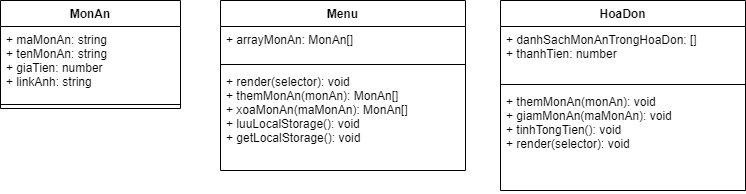

The diagram above was exported from draw.io. Its source (the exported page's mxGraphModel, read from the mxfile embedded in the PNG):
<mxGraphModel dx="664" dy="438" grid="1" gridSize="10" guides="1" tooltips="1" connect="1" arrows="1" fold="1" page="1" pageScale="1" pageWidth="850" pageHeight="1100" math="0" shadow="0">
  <root>
    <mxCell id="0" />
    <mxCell id="1" parent="0" />
    <mxCell id="9nY3_YmCe-1SQMTVYLzB-1" value="MonAn" style="swimlane;fontStyle=1;align=center;verticalAlign=top;childLayout=stackLayout;horizontal=1;startSize=26;horizontalStack=0;resizeParent=1;resizeParentMax=0;resizeLast=0;collapsible=1;marginBottom=0;" parent="1" vertex="1">
      <mxGeometry x="66" y="160" width="180" height="108" as="geometry">
        <mxRectangle x="170" y="150" width="100" height="26" as="alternateBounds" />
      </mxGeometry>
    </mxCell>
    <mxCell id="9nY3_YmCe-1SQMTVYLzB-2" value="+ maMonAn: string&#10;+ tenMonAn: string&#10;+ giaTien: number&#10;+ linkAnh: string" style="text;strokeColor=none;fillColor=none;align=left;verticalAlign=top;spacingLeft=4;spacingRight=4;overflow=hidden;rotatable=0;points=[[0,0.5],[1,0.5]];portConstraint=eastwest;" parent="9nY3_YmCe-1SQMTVYLzB-1" vertex="1">
      <mxGeometry y="26" width="180" height="74" as="geometry" />
    </mxCell>
    <mxCell id="9nY3_YmCe-1SQMTVYLzB-3" value="" style="line;strokeWidth=1;fillColor=none;align=left;verticalAlign=middle;spacingTop=-1;spacingLeft=3;spacingRight=3;rotatable=0;labelPosition=right;points=[];portConstraint=eastwest;" parent="9nY3_YmCe-1SQMTVYLzB-1" vertex="1">
      <mxGeometry y="100" width="180" height="8" as="geometry" />
    </mxCell>
    <mxCell id="9nY3_YmCe-1SQMTVYLzB-5" value="Menu" style="swimlane;fontStyle=1;align=center;verticalAlign=top;childLayout=stackLayout;horizontal=1;startSize=26;horizontalStack=0;resizeParent=1;resizeParentMax=0;resizeLast=0;collapsible=1;marginBottom=0;" parent="1" vertex="1">
      <mxGeometry x="286" y="160" width="245" height="170" as="geometry">
        <mxRectangle x="170" y="150" width="100" height="26" as="alternateBounds" />
      </mxGeometry>
    </mxCell>
    <mxCell id="9nY3_YmCe-1SQMTVYLzB-6" value="+ arrayMonAn: MonAn[]" style="text;strokeColor=none;fillColor=none;align=left;verticalAlign=top;spacingLeft=4;spacingRight=4;overflow=hidden;rotatable=0;points=[[0,0.5],[1,0.5]];portConstraint=eastwest;" parent="9nY3_YmCe-1SQMTVYLzB-5" vertex="1">
      <mxGeometry y="26" width="245" height="34" as="geometry" />
    </mxCell>
    <mxCell id="9nY3_YmCe-1SQMTVYLzB-7" value="" style="line;strokeWidth=1;fillColor=none;align=left;verticalAlign=middle;spacingTop=-1;spacingLeft=3;spacingRight=3;rotatable=0;labelPosition=right;points=[];portConstraint=eastwest;" parent="9nY3_YmCe-1SQMTVYLzB-5" vertex="1">
      <mxGeometry y="60" width="245" height="8" as="geometry" />
    </mxCell>
    <mxCell id="9nY3_YmCe-1SQMTVYLzB-8" value="+ render(selector): void&#10;+ themMonAn(monAn): MonAn[]&#10;+ xoaMonAn(maMonAn): MonAn[]&#10;+ luuLocalStorage(): void&#10;+ getLocalStorage(): void" style="text;strokeColor=none;fillColor=none;align=left;verticalAlign=top;spacingLeft=4;spacingRight=4;overflow=hidden;rotatable=0;points=[[0,0.5],[1,0.5]];portConstraint=eastwest;" parent="9nY3_YmCe-1SQMTVYLzB-5" vertex="1">
      <mxGeometry y="68" width="245" height="102" as="geometry" />
    </mxCell>
    <mxCell id="cvlOfkrs_iTnyDCSZi9J-1" value="HoaDon" style="swimlane;fontStyle=1;align=center;verticalAlign=top;childLayout=stackLayout;horizontal=1;startSize=26;horizontalStack=0;resizeParent=1;resizeParentMax=0;resizeLast=0;collapsible=1;marginBottom=0;" parent="1" vertex="1">
      <mxGeometry x="566" y="160" width="245" height="190" as="geometry">
        <mxRectangle x="170" y="150" width="100" height="26" as="alternateBounds" />
      </mxGeometry>
    </mxCell>
    <mxCell id="cvlOfkrs_iTnyDCSZi9J-2" value="+ danhSachMonAnTrongHoaDon: []&#10;+ thanhTien: number" style="text;strokeColor=none;fillColor=none;align=left;verticalAlign=top;spacingLeft=4;spacingRight=4;overflow=hidden;rotatable=0;points=[[0,0.5],[1,0.5]];portConstraint=eastwest;" parent="cvlOfkrs_iTnyDCSZi9J-1" vertex="1">
      <mxGeometry y="26" width="245" height="54" as="geometry" />
    </mxCell>
    <mxCell id="cvlOfkrs_iTnyDCSZi9J-3" value="" style="line;strokeWidth=1;fillColor=none;align=left;verticalAlign=middle;spacingTop=-1;spacingLeft=3;spacingRight=3;rotatable=0;labelPosition=right;points=[];portConstraint=eastwest;" parent="cvlOfkrs_iTnyDCSZi9J-1" vertex="1">
      <mxGeometry y="80" width="245" height="8" as="geometry" />
    </mxCell>
    <mxCell id="cvlOfkrs_iTnyDCSZi9J-4" value="+ themMonAn(monAn): void&#10;+ giamMonAn(maMonAn): void&#10;+ tinhTongTien(): void&#10;+ render(selector): void" style="text;strokeColor=none;fillColor=none;align=left;verticalAlign=top;spacingLeft=4;spacingRight=4;overflow=hidden;rotatable=0;points=[[0,0.5],[1,0.5]];portConstraint=eastwest;" parent="cvlOfkrs_iTnyDCSZi9J-1" vertex="1">
      <mxGeometry y="88" width="245" height="102" as="geometry" />
    </mxCell>
  </root>
</mxGraphModel>